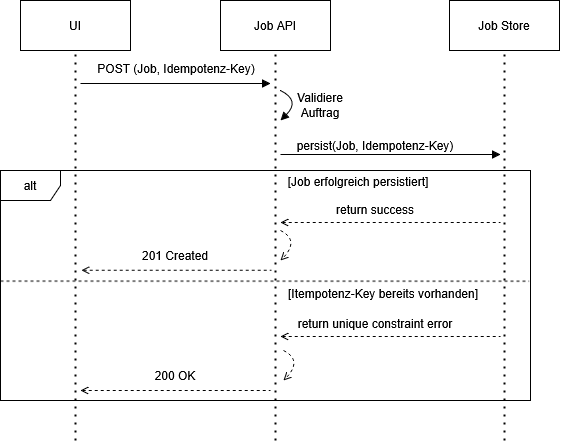

The diagram above was exported from draw.io. Its source (the exported page's mxGraphModel, read from the mxfile embedded in the PNG):
<mxGraphModel dx="1186" dy="654" grid="1" gridSize="10" guides="1" tooltips="1" connect="1" arrows="1" fold="1" page="1" pageScale="1.2" pageWidth="827" pageHeight="1169" math="0" shadow="0">
  <root>
    <mxCell id="0" />
    <mxCell id="1" parent="0" />
    <mxCell id="uYGA5ZeFNNaRI0sCRaCN-1" parent="1" style="html=1;whiteSpace=wrap;" value="UI" vertex="1">
      <mxGeometry height="50" width="110" x="250" y="320" as="geometry" />
    </mxCell>
    <mxCell id="uYGA5ZeFNNaRI0sCRaCN-2" edge="1" parent="1" style="endArrow=none;dashed=1;html=1;dashPattern=1 3;strokeWidth=2;rounded=0;entryX=0.5;entryY=1;entryDx=0;entryDy=0;" target="uYGA5ZeFNNaRI0sCRaCN-1" value="">
      <mxGeometry height="50" relative="1" width="50" as="geometry">
        <mxPoint x="305" y="760" as="sourcePoint" />
        <mxPoint x="450" y="490" as="targetPoint" />
      </mxGeometry>
    </mxCell>
    <mxCell id="uYGA5ZeFNNaRI0sCRaCN-3" parent="1" style="html=1;whiteSpace=wrap;" value="Job API" vertex="1">
      <mxGeometry height="50" width="110" x="450" y="320" as="geometry" />
    </mxCell>
    <mxCell id="uYGA5ZeFNNaRI0sCRaCN-4" edge="1" parent="1" style="endArrow=none;dashed=1;html=1;dashPattern=1 3;strokeWidth=2;rounded=0;entryX=0.5;entryY=1;entryDx=0;entryDy=0;" target="uYGA5ZeFNNaRI0sCRaCN-3" value="">
      <mxGeometry height="50" relative="1" width="50" as="geometry">
        <mxPoint x="505" y="760" as="sourcePoint" />
        <mxPoint x="650" y="490" as="targetPoint" />
      </mxGeometry>
    </mxCell>
    <mxCell id="uYGA5ZeFNNaRI0sCRaCN-5" parent="1" style="html=1;whiteSpace=wrap;" value="Job Store" vertex="1">
      <mxGeometry height="50" width="110" x="679" y="320" as="geometry" />
    </mxCell>
    <mxCell id="uYGA5ZeFNNaRI0sCRaCN-6" edge="1" parent="1" style="endArrow=none;dashed=1;html=1;dashPattern=1 3;strokeWidth=2;rounded=0;entryX=0.5;entryY=1;entryDx=0;entryDy=0;" target="uYGA5ZeFNNaRI0sCRaCN-5" value="">
      <mxGeometry height="50" relative="1" width="50" as="geometry">
        <mxPoint x="734" y="760" as="sourcePoint" />
        <mxPoint x="879" y="490" as="targetPoint" />
      </mxGeometry>
    </mxCell>
    <mxCell id="uYGA5ZeFNNaRI0sCRaCN-7" edge="1" parent="1" style="endArrow=block;html=1;rounded=0;endFill=1;" value="">
      <mxGeometry height="50" relative="1" width="50" as="geometry">
        <mxPoint x="310" y="403" as="sourcePoint" />
        <mxPoint x="500" y="403" as="targetPoint" />
      </mxGeometry>
    </mxCell>
    <mxCell id="uYGA5ZeFNNaRI0sCRaCN-8" parent="1" style="text;html=1;whiteSpace=wrap;strokeColor=none;fillColor=none;align=center;verticalAlign=middle;rounded=0;" value="POST (Job, Idempotenz-Key)" vertex="1">
      <mxGeometry height="30" width="180" x="316" y="373" as="geometry" />
    </mxCell>
    <mxCell id="uYGA5ZeFNNaRI0sCRaCN-9" edge="1" parent="1" style="endArrow=block;html=1;rounded=0;endFill=1;curved=1;" value="">
      <mxGeometry height="50" relative="1" width="50" as="geometry">
        <Array as="points">
          <mxPoint x="530" y="420" />
        </Array>
        <mxPoint x="510" y="410" as="sourcePoint" />
        <mxPoint x="510" y="440" as="targetPoint" />
      </mxGeometry>
    </mxCell>
    <mxCell id="uYGA5ZeFNNaRI0sCRaCN-10" parent="1" style="text;html=1;whiteSpace=wrap;strokeColor=none;fillColor=none;align=center;verticalAlign=middle;rounded=0;" value="Validiere Auftrag" vertex="1">
      <mxGeometry height="30" width="60" x="520" y="410" as="geometry" />
    </mxCell>
    <mxCell id="uYGA5ZeFNNaRI0sCRaCN-11" edge="1" parent="1" style="endArrow=block;html=1;rounded=0;endFill=1;" value="">
      <mxGeometry height="50" relative="1" width="50" as="geometry">
        <mxPoint x="510" y="474" as="sourcePoint" />
        <mxPoint x="730" y="474" as="targetPoint" />
      </mxGeometry>
    </mxCell>
    <mxCell id="uYGA5ZeFNNaRI0sCRaCN-12" parent="1" style="text;html=1;whiteSpace=wrap;strokeColor=none;fillColor=none;align=center;verticalAlign=middle;rounded=0;" value="persist(Job, Idempotenz-Key)" vertex="1">
      <mxGeometry height="30" width="160" x="525" y="450" as="geometry" />
    </mxCell>
    <mxCell id="uYGA5ZeFNNaRI0sCRaCN-15" edge="1" parent="1" style="endArrow=none;html=1;rounded=0;endFill=0;dashed=1;startArrow=open;startFill=0;" value="">
      <mxGeometry height="50" relative="1" width="50" as="geometry">
        <mxPoint x="510" y="542" as="sourcePoint" />
        <mxPoint x="730" y="542" as="targetPoint" />
      </mxGeometry>
    </mxCell>
    <mxCell id="uYGA5ZeFNNaRI0sCRaCN-16" parent="1" style="text;html=1;whiteSpace=wrap;strokeColor=none;fillColor=none;align=center;verticalAlign=middle;rounded=0;" value="return success" vertex="1">
      <mxGeometry height="30" width="130" x="540" y="514" as="geometry" />
    </mxCell>
    <mxCell id="uYGA5ZeFNNaRI0sCRaCN-22" edge="1" parent="1" style="endArrow=none;html=1;rounded=0;endFill=0;dashed=1;startArrow=open;startFill=0;" value="">
      <mxGeometry height="50" relative="1" width="50" as="geometry">
        <mxPoint x="510" y="656" as="sourcePoint" />
        <mxPoint x="730" y="656" as="targetPoint" />
      </mxGeometry>
    </mxCell>
    <mxCell id="uYGA5ZeFNNaRI0sCRaCN-27" edge="1" parent="1" style="endArrow=none;html=1;rounded=0;endFill=0;dashed=1;startArrow=open;startFill=0;" value="">
      <mxGeometry height="50" relative="1" width="50" as="geometry">
        <mxPoint x="311" y="589.75" as="sourcePoint" />
        <mxPoint x="501" y="589.75" as="targetPoint" />
      </mxGeometry>
    </mxCell>
    <mxCell id="uYGA5ZeFNNaRI0sCRaCN-29" connectable="0" parent="1" style="group" value="" vertex="1">
      <mxGeometry height="240" width="330" x="430" y="490" as="geometry" />
    </mxCell>
    <mxCell id="uYGA5ZeFNNaRI0sCRaCN-13" parent="uYGA5ZeFNNaRI0sCRaCN-29" style="shape=umlFrame;whiteSpace=wrap;html=1;pointerEvents=0;" value="alt" vertex="1">
      <mxGeometry height="230" width="530" x="-200" as="geometry" />
    </mxCell>
    <mxCell id="uYGA5ZeFNNaRI0sCRaCN-20" edge="1" parent="uYGA5ZeFNNaRI0sCRaCN-29" style="endArrow=none;dashed=1;html=1;rounded=0;strokeWidth=1;entryX=0.996;entryY=0.298;entryDx=0;entryDy=0;entryPerimeter=0;exitX=0;exitY=0.658;exitDx=0;exitDy=0;exitPerimeter=0;" value="">
      <mxGeometry height="50" relative="1" width="50" as="geometry">
        <mxPoint x="-200" y="110.59999999999991" as="sourcePoint" />
        <mxPoint x="328.67999999999984" y="110.67999999999995" as="targetPoint" />
      </mxGeometry>
    </mxCell>
    <mxCell id="uYGA5ZeFNNaRI0sCRaCN-21" parent="uYGA5ZeFNNaRI0sCRaCN-29" style="text;html=1;whiteSpace=wrap;strokeColor=none;fillColor=none;align=center;verticalAlign=middle;rounded=0;" value="return unique constraint error" vertex="1">
      <mxGeometry height="30" width="170" x="90" y="138" as="geometry" />
    </mxCell>
    <mxCell id="uYGA5ZeFNNaRI0sCRaCN-30" parent="uYGA5ZeFNNaRI0sCRaCN-29" style="text;html=1;whiteSpace=wrap;strokeColor=none;fillColor=none;align=center;verticalAlign=middle;rounded=0;" value="[Itempotenz-Key bereits vorhanden]" vertex="1">
      <mxGeometry height="30" width="200" x="83" y="108" as="geometry" />
    </mxCell>
    <mxCell id="uYGA5ZeFNNaRI0sCRaCN-31" parent="uYGA5ZeFNNaRI0sCRaCN-29" style="text;html=1;whiteSpace=wrap;strokeColor=none;fillColor=none;align=center;verticalAlign=middle;rounded=0;" value="[Job erfolgreich persistiert]" vertex="1">
      <mxGeometry height="30" width="200" x="58" y="-4" as="geometry" />
    </mxCell>
    <mxCell id="uYGA5ZeFNNaRI0sCRaCN-32" edge="1" parent="uYGA5ZeFNNaRI0sCRaCN-29" style="endArrow=open;html=1;rounded=0;endFill=0;curved=1;dashed=1;" value="">
      <mxGeometry height="50" relative="1" width="50" as="geometry">
        <Array as="points">
          <mxPoint x="100" y="70" />
        </Array>
        <mxPoint x="80" y="60" as="sourcePoint" />
        <mxPoint x="80" y="90" as="targetPoint" />
      </mxGeometry>
    </mxCell>
    <mxCell id="uYGA5ZeFNNaRI0sCRaCN-33" edge="1" parent="uYGA5ZeFNNaRI0sCRaCN-29" style="endArrow=open;html=1;rounded=0;endFill=0;curved=1;dashed=1;" value="">
      <mxGeometry height="50" relative="1" width="50" as="geometry">
        <Array as="points">
          <mxPoint x="103" y="190" />
        </Array>
        <mxPoint x="83" y="180" as="sourcePoint" />
        <mxPoint x="83" y="210" as="targetPoint" />
      </mxGeometry>
    </mxCell>
    <mxCell id="uYGA5ZeFNNaRI0sCRaCN-34" edge="1" parent="uYGA5ZeFNNaRI0sCRaCN-29" style="endArrow=none;html=1;rounded=0;endFill=0;dashed=1;startArrow=open;startFill=0;" value="">
      <mxGeometry height="50" relative="1" width="50" as="geometry">
        <mxPoint x="-120" y="220" as="sourcePoint" />
        <mxPoint x="70" y="220" as="targetPoint" />
      </mxGeometry>
    </mxCell>
    <mxCell id="uYGA5ZeFNNaRI0sCRaCN-35" parent="uYGA5ZeFNNaRI0sCRaCN-29" style="text;html=1;whiteSpace=wrap;strokeColor=none;fillColor=none;align=center;verticalAlign=middle;rounded=0;" value="201 Created" vertex="1">
      <mxGeometry height="30" width="90" x="-70" y="70" as="geometry" />
    </mxCell>
    <mxCell id="uYGA5ZeFNNaRI0sCRaCN-36" parent="1" style="text;html=1;whiteSpace=wrap;strokeColor=none;fillColor=none;align=center;verticalAlign=middle;rounded=0;" value="200 OK" vertex="1">
      <mxGeometry height="30" width="90" x="360" y="680" as="geometry" />
    </mxCell>
  </root>
</mxGraphModel>